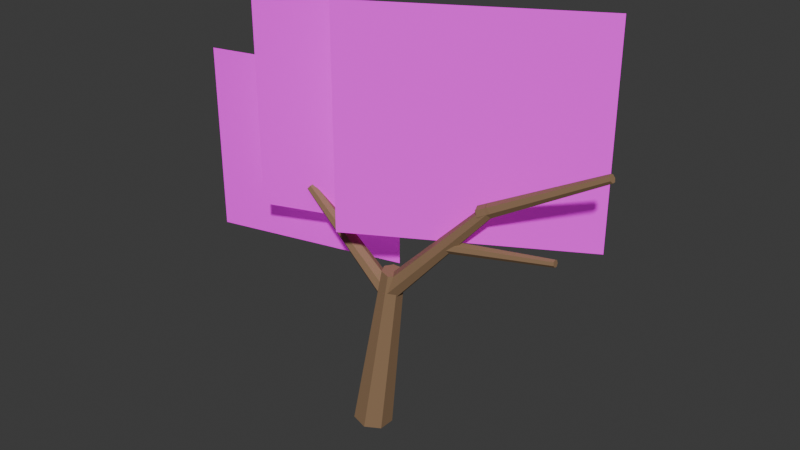 # Source: TREE_COASTAL_WIND_001_2.0.0_MAP.blend  (saved by Blender 5.2.44; exported with 4.5.12 LTS)
import bpy
from mathutils import Matrix  # noqa: F401  (used for matrix-valued properties, if any)

bpy.ops.wm.read_factory_settings(use_empty=True)
scene = bpy.context.scene
scene.name = 'Scene'

# ---- collections
col_collection = bpy.data.collections.new('Collection'); scene.collection.children.link(col_collection)

# ---- images (referenced by path relative to the original .blend; pixels are not part of the script)
import os
ASSET_DIR = os.environ.get("B2B_ASSET_DIR", "")  # directory of the original .blend (textures are referenced by path, not embedded)
HERE = os.path.dirname(os.path.abspath(__file__))  # packed textures are extracted next to this script under _unpacked/

def load_image(name, relpath, width, height, colorspace="sRGB"):
    """Load a texture the original file referenced (path relative to the .blend, or extracted next to this script)."""
    p = next((c for c in (os.path.join(HERE, relpath), os.path.join(ASSET_DIR, relpath)) if relpath and os.path.exists(c)), "")
    if p:
        img = bpy.data.images.load(p, check_existing=True)
        img.name = name
    else:  # same state as the original file: an image datablock whose file is absent (Cycles renders it pink)
        img = bpy.data.images.new(name, width, height)
        img.source = "FILE"
        img.filepath = "//" + (relpath or name)
    img.colorspace_settings.name = colorspace
    return img
img_growgo_rich_foliage_approved_cluster_rgba_png = load_image('GROWGO_RICH_FOLIAGE_APPROVED_CLUSTER_RGBA.png', 'GROWGO_RICH_FOLIAGE_APPROVED_CLUSTER_RGBA.png', 1024, 1024, 'sRGB')

# ---- materials (node trees are filled in below, after node groups)
mat_gg_mat_tree_bark_shared_008 = bpy.data.materials.new('GG_MAT_TREE_BARK_SHARED.008')
mat_gg_mat_coastal_wind_isolated_rich_foliage_002 = bpy.data.materials.new('GG_MAT_COASTAL_WIND_ISOLATED_RICH_FOLIAGE.002')

# ---- material node trees
mat_gg_mat_tree_bark_shared_008.use_nodes = True; mat_gg_mat_tree_bark_shared_008.node_tree.nodes.clear()
_N = mat_gg_mat_tree_bark_shared_008.node_tree.nodes; _L = mat_gg_mat_tree_bark_shared_008.node_tree.links
n0 = _N.new('ShaderNodeBsdfPrincipled'); n0.name = 'Principled BSDF'; n0.location = (-200, 100)
n0.inputs[0].default_value = (0.28, 0.17, 0.09, 1.0)
n0.inputs[2].default_value = 0.8
n0.inputs[10].default_value = 0.005
n1 = _N.new('ShaderNodeOutputMaterial'); n1.name = 'Material Output'; n1.location = (200, 100)
_L.new(n0.outputs[0], n1.inputs[0])
n1.is_active_output = True
mat_gg_mat_coastal_wind_isolated_rich_foliage_002.use_nodes = True; mat_gg_mat_coastal_wind_isolated_rich_foliage_002.node_tree.nodes.clear()
_N = mat_gg_mat_coastal_wind_isolated_rich_foliage_002.node_tree.nodes; _L = mat_gg_mat_coastal_wind_isolated_rich_foliage_002.node_tree.links
n0 = _N.new('ShaderNodeOutputMaterial'); n0.name = 'Material Output'; n0.location = (0, 0)
n1 = _N.new('ShaderNodeBsdfPrincipled'); n1.name = 'Principled BSDF'; n1.location = (0, 0)
n1.inputs[2].default_value = 0.85
n1.inputs[10].default_value = 0.005
n1.inputs[28].default_value = 0.18
n2 = _N.new('ShaderNodeTexImage'); n2.name = 'Image Texture'; n2.location = (0, 0)
n2.image = img_growgo_rich_foliage_approved_cluster_rgba_png
_L.new(n2.outputs[0], n1.inputs[0])
_L.new(n2.outputs[0], n1.inputs[27])
_L.new(n2.outputs[1], n1.inputs[4])
_L.new(n1.outputs[0], n0.inputs[0])
n0.is_active_output = True

# ---- world
world_world = bpy.data.worlds.new('World'); scene.world = world_world
world_world.use_nodes = True; world_world.node_tree.nodes.clear()
_N = world_world.node_tree.nodes; _L = world_world.node_tree.links
n0 = _N.new('ShaderNodeOutputWorld'); n0.name = 'World Output'; n0.location = (200, 100)
n1 = _N.new('ShaderNodeBackground'); n1.name = 'Background'; n1.location = (-200, 100)
n1.inputs[0].default_value = (0.05088, 0.05088, 0.05088, 1.0)
_L.new(n1.outputs[0], n0.inputs[0])
n0.is_active_output = True
world_world.color = (0.42, 0.55, 0.62)
world_world.sun_shadow_jitter_overblur = 0.0

# ---- meshes
me_cone_070 = bpy.data.meshes.new('Cone.070')
me_cone_070.from_pydata([(0.0, 0.25, -1.138), (0.0, 0.14, 1.138), (0.1955, 0.1559, -1.138), (0.1095, 0.08729, 1.138), (0.2437, -0.05563, -1.138), (0.1365, -0.03115, 1.138), (0.1085, -0.2252, -1.138), (0.06074, -0.1261, 1.138), (-0.1085, -0.2252, -1.138), (-0.06074, -0.1261, 1.138), (-0.2437, -0.05563, -1.138), (-0.1365, -0.03115, 1.138), (-0.1955, 0.1559, -1.138), (-0.1095, 0.08729, 1.138)], [], [(0, 1, 3, 2), (2, 3, 5, 4), (4, 5, 7, 6), (6, 7, 9, 8), (8, 9, 11, 10), (3, 1, 13, 11, 9, 7, 5), (10, 11, 13, 12), (12, 13, 1, 0), (0, 2, 4, 6, 8, 10, 12)])
_uv = me_cone_070.uv_layers.new(name='UVMap')
_uv.uv.foreach_set('vector', [1.0, 0.5, 1.0, 1.0, 0.8571, 1.0, 0.8571, 0.5, 0.8571, 0.5, 0.8571, 1.0, 0.7143, 1.0, 0.7143, 0.5, 0.7143, 0.5, 0.7143, 1.0, 0.5714, 1.0, 0.5714, 0.5, 0.5714, 0.5, 0.5714, 1.0, 0.4286, 1.0, 0.4286, 0.5, 0.4286, 0.5, 0.4286, 1.0, 0.2857, 1.0, 0.2857, 0.5, 0.4376, 0.3996, 0.25, 0.49, 0.06236, 0.3996, 0.01602, 0.1966, 0.1459, 0.03377, 0.3541, 0.03377, 0.484, 0.1966, 0.2857, 0.5, 0.2857, 1.0, 0.1429, 1.0, 0.1429, 0.5, 0.1429, 0.5, 0.1429, 1.0, 2.98e-08, 1.0, 2.98e-08, 0.5, 0.75, 0.49, 0.9376, 0.3996, 0.984, 0.1966, 0.8541, 0.03377, 0.6459, 0.03377, 0.516, 0.1966, 0.5624, 0.3996])
me_cone_070.materials.append(mat_gg_mat_tree_bark_shared_008)
me_cone_070.update()
me_cone_071 = bpy.data.meshes.new('Cone.071')
me_cone_071.from_pydata([(0.0, 0.14, -0.9914), (0.0, 0.0784, 0.9914), (0.1095, 0.08729, -0.9914), (0.0613, 0.04888, 0.9914), (0.1365, -0.03115, -0.9914), (0.07643, -0.01745, 0.9914), (0.06074, -0.1261, -0.9914), (0.03402, -0.07064, 0.9914), (-0.06074, -0.1261, -0.9914), (-0.03402, -0.07064, 0.9914), (-0.1365, -0.03115, -0.9914), (-0.07643, -0.01745, 0.9914), (-0.1095, 0.08729, -0.9914), (-0.0613, 0.04888, 0.9914)], [], [(0, 1, 3, 2), (2, 3, 5, 4), (4, 5, 7, 6), (6, 7, 9, 8), (8, 9, 11, 10), (3, 1, 13, 11, 9, 7, 5), (10, 11, 13, 12), (12, 13, 1, 0), (0, 2, 4, 6, 8, 10, 12)])
_uv = me_cone_071.uv_layers.new(name='UVMap')
_uv.uv.foreach_set('vector', [1.0, 0.5, 1.0, 1.0, 0.8571, 1.0, 0.8571, 0.5, 0.8571, 0.5, 0.8571, 1.0, 0.7143, 1.0, 0.7143, 0.5, 0.7143, 0.5, 0.7143, 1.0, 0.5714, 1.0, 0.5714, 0.5, 0.5714, 0.5, 0.5714, 1.0, 0.4286, 1.0, 0.4286, 0.5, 0.4286, 0.5, 0.4286, 1.0, 0.2857, 1.0, 0.2857, 0.5, 0.4376, 0.3996, 0.25, 0.49, 0.06236, 0.3996, 0.01602, 0.1966, 0.1459, 0.03377, 0.3541, 0.03377, 0.484, 0.1966, 0.2857, 0.5, 0.2857, 1.0, 0.1429, 1.0, 0.1429, 0.5, 0.1429, 0.5, 0.1429, 1.0, 2.98e-08, 1.0, 2.98e-08, 0.5, 0.75, 0.49, 0.9376, 0.3996, 0.984, 0.1966, 0.8541, 0.03377, 0.6459, 0.03377, 0.516, 0.1966, 0.5624, 0.3996])
me_cone_071.materials.append(mat_gg_mat_tree_bark_shared_008)
me_cone_071.update()
me_cone_072 = bpy.data.meshes.new('Cone.072')
me_cone_072.from_pydata([(0.0, 0.09, -0.8577), (0.0, 0.0504, 0.8577), (0.07036, 0.05611, -0.8577), (0.0394, 0.03142, 0.8577), (0.08774, -0.02003, -0.8577), (0.04914, -0.01122, 0.8577), (0.03905, -0.08109, -0.8577), (0.02187, -0.04541, 0.8577), (-0.03905, -0.08109, -0.8577), (-0.02187, -0.04541, 0.8577), (-0.08774, -0.02003, -0.8577), (-0.04914, -0.01122, 0.8577), (-0.07036, 0.05611, -0.8577), (-0.0394, 0.03142, 0.8577)], [], [(0, 1, 3, 2), (2, 3, 5, 4), (4, 5, 7, 6), (6, 7, 9, 8), (8, 9, 11, 10), (3, 1, 13, 11, 9, 7, 5), (10, 11, 13, 12), (12, 13, 1, 0), (0, 2, 4, 6, 8, 10, 12)])
_uv = me_cone_072.uv_layers.new(name='UVMap')
_uv.uv.foreach_set('vector', [1.0, 0.5, 1.0, 1.0, 0.8571, 1.0, 0.8571, 0.5, 0.8571, 0.5, 0.8571, 1.0, 0.7143, 1.0, 0.7143, 0.5, 0.7143, 0.5, 0.7143, 1.0, 0.5714, 1.0, 0.5714, 0.5, 0.5714, 0.5, 0.5714, 1.0, 0.4286, 1.0, 0.4286, 0.5, 0.4286, 0.5, 0.4286, 1.0, 0.2857, 1.0, 0.2857, 0.5, 0.4376, 0.3996, 0.25, 0.49, 0.06236, 0.3996, 0.01602, 0.1966, 0.1459, 0.03377, 0.3541, 0.03377, 0.484, 0.1966, 0.2857, 0.5, 0.2857, 1.0, 0.1429, 1.0, 0.1429, 0.5, 0.1429, 0.5, 0.1429, 1.0, 2.98e-08, 1.0, 2.98e-08, 0.5, 0.75, 0.49, 0.9376, 0.3996, 0.984, 0.1966, 0.8541, 0.03377, 0.6459, 0.03377, 0.516, 0.1966, 0.5624, 0.3996])
me_cone_072.materials.append(mat_gg_mat_tree_bark_shared_008)
me_cone_072.update()
me_cone_073 = bpy.data.meshes.new('Cone.073')
me_cone_073.from_pydata([(0.0, 0.12, -0.7827), (0.0, 0.0672, 0.7827), (0.09382, 0.07482, -0.7827), (0.05254, 0.0419, 0.7827), (0.117, -0.0267, -0.7827), (0.06552, -0.01495, 0.7827), (0.05207, -0.1081, -0.7827), (0.02916, -0.06055, 0.7827), (-0.05207, -0.1081, -0.7827), (-0.02916, -0.06055, 0.7827), (-0.117, -0.0267, -0.7827), (-0.06552, -0.01495, 0.7827), (-0.09382, 0.07482, -0.7827), (-0.05254, 0.0419, 0.7827)], [], [(0, 1, 3, 2), (2, 3, 5, 4), (4, 5, 7, 6), (6, 7, 9, 8), (8, 9, 11, 10), (3, 1, 13, 11, 9, 7, 5), (10, 11, 13, 12), (12, 13, 1, 0), (0, 2, 4, 6, 8, 10, 12)])
_uv = me_cone_073.uv_layers.new(name='UVMap')
_uv.uv.foreach_set('vector', [1.0, 0.5, 1.0, 1.0, 0.8571, 1.0, 0.8571, 0.5, 0.8571, 0.5, 0.8571, 1.0, 0.7143, 1.0, 0.7143, 0.5, 0.7143, 0.5, 0.7143, 1.0, 0.5714, 1.0, 0.5714, 0.5, 0.5714, 0.5, 0.5714, 1.0, 0.4286, 1.0, 0.4286, 0.5, 0.4286, 0.5, 0.4286, 1.0, 0.2857, 1.0, 0.2857, 0.5, 0.4376, 0.3996, 0.25, 0.49, 0.06236, 0.3996, 0.01602, 0.1966, 0.1459, 0.03377, 0.3541, 0.03377, 0.484, 0.1966, 0.2857, 0.5, 0.2857, 1.0, 0.1429, 1.0, 0.1429, 0.5, 0.1429, 0.5, 0.1429, 1.0, 2.98e-08, 1.0, 2.98e-08, 0.5, 0.75, 0.49, 0.9376, 0.3996, 0.984, 0.1966, 0.8541, 0.03377, 0.6459, 0.03377, 0.516, 0.1966, 0.5624, 0.3996])
me_cone_073.materials.append(mat_gg_mat_tree_bark_shared_008)
me_cone_073.update()
me_cone_074 = bpy.data.meshes.new('Cone.074')
me_cone_074.from_pydata([(0.0, 0.08, -0.7368), (0.0, 0.0448, 0.7368), (0.06255, 0.04988, -0.7368), (0.03503, 0.02793, 0.7368), (0.07799, -0.0178, -0.7368), (0.04368, -0.009969, 0.7368), (0.03471, -0.07208, -0.7368), (0.01944, -0.04036, 0.7368), (-0.03471, -0.07208, -0.7368), (-0.01944, -0.04036, 0.7368), (-0.07799, -0.0178, -0.7368), (-0.04368, -0.009969, 0.7368), (-0.06255, 0.04988, -0.7368), (-0.03503, 0.02793, 0.7368)], [], [(0, 1, 3, 2), (2, 3, 5, 4), (4, 5, 7, 6), (6, 7, 9, 8), (8, 9, 11, 10), (3, 1, 13, 11, 9, 7, 5), (10, 11, 13, 12), (12, 13, 1, 0), (0, 2, 4, 6, 8, 10, 12)])
_uv = me_cone_074.uv_layers.new(name='UVMap')
_uv.uv.foreach_set('vector', [1.0, 0.5, 1.0, 1.0, 0.8571, 1.0, 0.8571, 0.5, 0.8571, 0.5, 0.8571, 1.0, 0.7143, 1.0, 0.7143, 0.5, 0.7143, 0.5, 0.7143, 1.0, 0.5714, 1.0, 0.5714, 0.5, 0.5714, 0.5, 0.5714, 1.0, 0.4286, 1.0, 0.4286, 0.5, 0.4286, 0.5, 0.4286, 1.0, 0.2857, 1.0, 0.2857, 0.5, 0.4376, 0.3996, 0.25, 0.49, 0.06236, 0.3996, 0.01602, 0.1966, 0.1459, 0.03377, 0.3541, 0.03377, 0.484, 0.1966, 0.2857, 0.5, 0.2857, 1.0, 0.1429, 1.0, 0.1429, 0.5, 0.1429, 0.5, 0.1429, 1.0, 2.98e-08, 1.0, 2.98e-08, 0.5, 0.75, 0.49, 0.9376, 0.3996, 0.984, 0.1966, 0.8541, 0.03377, 0.6459, 0.03377, 0.516, 0.1966, 0.5624, 0.3996])
me_cone_074.materials.append(mat_gg_mat_tree_bark_shared_008)
me_cone_074.update()
me_gg_tree_coastal_wind_001_card_00_mesh_002 = bpy.data.meshes.new('GG_TREE_COASTAL_WIND_001_CARD_00_MESH.002')
me_gg_tree_coastal_wind_001_card_00_mesh_002.from_pydata([(-1.275, 0.0, -1.2), (1.275, 0.0, -1.2), (1.275, 0.0, 1.2), (-1.275, 0.0, 1.2)], [], [(0, 1, 2, 3)])
_uv = me_gg_tree_coastal_wind_001_card_00_mesh_002.uv_layers.new(name='UVMap')
_uv.uv.foreach_set('vector', [0.0, 0.0, 1.0, 0.0, 1.0, 1.0, 0.0, 1.0])
me_gg_tree_coastal_wind_001_card_00_mesh_002.materials.append(mat_gg_mat_coastal_wind_isolated_rich_foliage_002)
me_gg_tree_coastal_wind_001_card_00_mesh_002.update()
me_gg_tree_coastal_wind_001_card_01_mesh_002 = bpy.data.meshes.new('GG_TREE_COASTAL_WIND_001_CARD_01_MESH.002')
me_gg_tree_coastal_wind_001_card_01_mesh_002.from_pydata([(-1.425, 0.0, -1.325), (1.425, 0.0, -1.325), (1.425, 0.0, 1.325), (-1.425, 0.0, 1.325)], [], [(0, 1, 2, 3)])
_uv = me_gg_tree_coastal_wind_001_card_01_mesh_002.uv_layers.new(name='UVMap')
_uv.uv.foreach_set('vector', [0.0, 0.0, 1.0, 0.0, 1.0, 1.0, 0.0, 1.0])
me_gg_tree_coastal_wind_001_card_01_mesh_002.materials.append(mat_gg_mat_coastal_wind_isolated_rich_foliage_002)
me_gg_tree_coastal_wind_001_card_01_mesh_002.update()
me_gg_tree_coastal_wind_001_card_02_mesh_002 = bpy.data.meshes.new('GG_TREE_COASTAL_WIND_001_CARD_02_MESH.002')
me_gg_tree_coastal_wind_001_card_02_mesh_002.from_pydata([(-1.5, 0.0, -1.35), (1.5, 0.0, -1.35), (1.5, 0.0, 1.35), (-1.5, 0.0, 1.35)], [], [(0, 1, 2, 3)])
_uv = me_gg_tree_coastal_wind_001_card_02_mesh_002.uv_layers.new(name='UVMap')
_uv.uv.foreach_set('vector', [0.0, 0.0, 1.0, 0.0, 1.0, 1.0, 0.0, 1.0])
me_gg_tree_coastal_wind_001_card_02_mesh_002.materials.append(mat_gg_mat_coastal_wind_isolated_rich_foliage_002)
me_gg_tree_coastal_wind_001_card_02_mesh_002.update()

# ---- objects
ob_gg_tree_coastal_wind_001_locked_structure_00 = bpy.data.objects.new('GG_TREE_COASTAL_WIND_001_LOCKED_STRUCTURE_00', me_cone_070)
ob_gg_tree_coastal_wind_001_locked_structure_01 = bpy.data.objects.new('GG_TREE_COASTAL_WIND_001_LOCKED_STRUCTURE_01', me_cone_071)
ob_gg_tree_coastal_wind_001_locked_structure_02 = bpy.data.objects.new('GG_TREE_COASTAL_WIND_001_LOCKED_STRUCTURE_02', me_cone_072)
ob_gg_tree_coastal_wind_001_locked_structure_03 = bpy.data.objects.new('GG_TREE_COASTAL_WIND_001_LOCKED_STRUCTURE_03', me_cone_073)
ob_gg_tree_coastal_wind_001_locked_structure_04 = bpy.data.objects.new('GG_TREE_COASTAL_WIND_001_LOCKED_STRUCTURE_04', me_cone_074)
ob_gg_tree_coastal_wind_001_card_00 = bpy.data.objects.new('GG_TREE_COASTAL_WIND_001_CARD_00', me_gg_tree_coastal_wind_001_card_00_mesh_002)
ob_gg_tree_coastal_wind_001_card_01 = bpy.data.objects.new('GG_TREE_COASTAL_WIND_001_CARD_01', me_gg_tree_coastal_wind_001_card_01_mesh_002)
ob_gg_tree_coastal_wind_001_card_02 = bpy.data.objects.new('GG_TREE_COASTAL_WIND_001_CARD_02', me_gg_tree_coastal_wind_001_card_02_mesh_002)

# ---- transforms, parenting, visibility, modifiers, constraints
ob_gg_tree_coastal_wind_001_locked_structure_00.location = (1.218, 0.0, 8.06)
ob_gg_tree_coastal_wind_001_locked_structure_00.rotation_euler = (0.15, 1.576e-08, 1.571)
ob_gg_tree_coastal_wind_001_locked_structure_00.scale = (7.164, 7.164, 7.164)
ob_gg_tree_coastal_wind_001_locked_structure_01.location = (6.985, 0.2866, 19.52)
ob_gg_tree_coastal_wind_001_locked_structure_01.rotation_euler = (0.7506, -6.582e-09, 1.63)
ob_gg_tree_coastal_wind_001_locked_structure_01.scale = (7.164, 7.164, 7.164)
ob_gg_tree_coastal_wind_001_locked_structure_02.location = (16.12, 0.7881, 26.97)
ob_gg_tree_coastal_wind_001_locked_structure_02.rotation_euler = (1.066, 3.491e-08, 1.611)
ob_gg_tree_coastal_wind_001_locked_structure_02.scale = (7.164, 7.164, 7.164)
ob_gg_tree_coastal_wind_001_locked_structure_03.location = (-2.293, -0.1791, 17.73)
ob_gg_tree_coastal_wind_001_locked_structure_03.rotation_euler = (0.8356, 3.972e-08, -1.528)
ob_gg_tree_coastal_wind_001_locked_structure_03.scale = (7.164, 7.164, 7.164)
ob_gg_tree_coastal_wind_001_locked_structure_04.location = (12.36, 0.5731, 20.96)
ob_gg_tree_coastal_wind_001_locked_structure_04.rotation_euler = (1.4, -1.353e-08, 1.626)
ob_gg_tree_coastal_wind_001_locked_structure_04.scale = (7.164, 7.164, 7.164)
ob_gg_tree_coastal_wind_001_card_00.location = (-8.955, 1.719, 22.93)
ob_gg_tree_coastal_wind_001_card_00.rotation_euler = (0.0, 0.0, 0.2368)
ob_gg_tree_coastal_wind_001_card_00.scale = (7.164, 7.164, 7.164)
ob_gg_tree_coastal_wind_001_card_01.location = (-1.075, 1.29, 28.66)
ob_gg_tree_coastal_wind_001_card_01.rotation_euler = (0.0, 0.0, 0.3415)
ob_gg_tree_coastal_wind_001_card_01.scale = (7.164, 7.164, 7.164)
ob_gg_tree_coastal_wind_001_card_02.location = (8.955, 1.433, 30.09)
ob_gg_tree_coastal_wind_001_card_02.rotation_euler = (0.0, 0.0, 0.516)
ob_gg_tree_coastal_wind_001_card_02.scale = (7.164, 7.164, 7.164)

# ---- collection membership
col_collection.objects.link(ob_gg_tree_coastal_wind_001_locked_structure_00)
col_collection.objects.link(ob_gg_tree_coastal_wind_001_locked_structure_01)
col_collection.objects.link(ob_gg_tree_coastal_wind_001_locked_structure_02)
col_collection.objects.link(ob_gg_tree_coastal_wind_001_locked_structure_03)
col_collection.objects.link(ob_gg_tree_coastal_wind_001_locked_structure_04)
col_collection.objects.link(ob_gg_tree_coastal_wind_001_card_00)
col_collection.objects.link(ob_gg_tree_coastal_wind_001_card_01)
col_collection.objects.link(ob_gg_tree_coastal_wind_001_card_02)

# ---- scene / render settings (as saved in the file)
scene.frame_start = 1; scene.frame_end = 250; scene.frame_set(1)
scene.render.engine = 'BLENDER_EEVEE_NEXT'
scene.render.resolution_x = 1280
scene.render.resolution_y = 720
scene.render.bake_bias = 0.0
scene.render.bake_samples = 0
scene.render.compositor_device = 'GPU'
scene.eevee.use_volume_custom_range = False
scene.eevee.fast_gi_thickness_near = 0.1
scene.eevee.fast_gi_thickness_far = 0.0
scene.eevee.ray_tracing_options.screen_trace_thickness = 0.1
bpy.context.view_layer.update()

# ---- added for rendering (the .blend has no active camera and no usable light): camera, sun
cam_auto = bpy.data.cameras.new('AutoCamera')
cam_auto.lens = 50.0
cam_auto.sensor_width = 36.0
cam_auto.clip_end = 1000.0
ob_auto_camera = bpy.data.objects.new('AutoCamera', cam_auto)
scene.collection.objects.link(ob_auto_camera)
ob_auto_camera.location = (54.9985, -62.1871, 62.1733)
ob_auto_camera.rotation_euler = (1.09748, -7.21219e-08, 0.694738)
scene.camera = ob_auto_camera
light_auto_sun = bpy.data.lights.new('AutoSun', 'SUN')
light_auto_sun.energy = 3.0
light_auto_sun.angle = 0.0523599
ob_auto_sun = bpy.data.objects.new('AutoSun', light_auto_sun)
scene.collection.objects.link(ob_auto_sun)
ob_auto_sun.rotation_euler = (0.872665, 0.174533, 0.523599)
bpy.context.view_layer.update()
